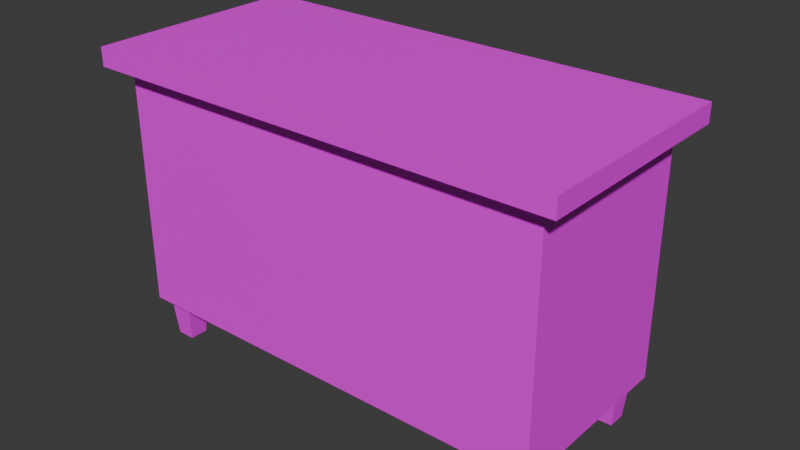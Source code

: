 # Source: comode.blend  (saved by Blender 4.2.66; exported with 4.5.12 LTS)
import bpy
from mathutils import Matrix  # noqa: F401  (used for matrix-valued properties, if any)

bpy.ops.wm.read_factory_settings(use_empty=True)
scene = bpy.context.scene
scene.name = 'Scene'

# ---- images (referenced by path relative to the original .blend; pixels are not part of the script)
import os
ASSET_DIR = os.environ.get("B2B_ASSET_DIR", "")  # directory of the original .blend (textures are referenced by path, not embedded)
HERE = os.path.dirname(os.path.abspath(__file__))  # packed textures are extracted next to this script under _unpacked/

def load_image(name, relpath, width, height, colorspace="sRGB"):
    """Load a texture the original file referenced (path relative to the .blend, or extracted next to this script)."""
    p = next((c for c in (os.path.join(HERE, relpath), os.path.join(ASSET_DIR, relpath)) if relpath and os.path.exists(c)), "")
    if p:
        img = bpy.data.images.load(p, check_existing=True)
        img.name = name
    else:  # same state as the original file: an image datablock whose file is absent (Cycles renders it pink)
        img = bpy.data.images.new(name, width, height)
        img.source = "FILE"
        img.filepath = "//" + (relpath or name)
    img.colorspace_settings.name = colorspace
    return img
img_shelf_flo_2_png = load_image('shelf_flo_2.png', 'shelf_flo_2.png', 1024, 1024, 'sRGB')

# ---- materials (node trees are filled in below, after node groups)
mat_material_001 = bpy.data.materials.new('Material.001')
mat_material_002 = bpy.data.materials.new('Material.002')
mat_material_003 = bpy.data.materials.new('Material.003')

# ---- material node trees
mat_material_001.use_nodes = True; mat_material_001.node_tree.nodes.clear()
_N = mat_material_001.node_tree.nodes; _L = mat_material_001.node_tree.links
n0 = _N.new('ShaderNodeBsdfPrincipled'); n0.name = 'Principled BSDF'; n0.location = (10, 300)
n1 = _N.new('ShaderNodeOutputMaterial'); n1.name = 'Material Output'; n1.location = (300, 300)
n2 = _N.new('ShaderNodeTexImage'); n2.name = 'Image Texture'; n2.location = (-280, 280)
n2.image = img_shelf_flo_2_png
_L.new(n0.outputs[0], n1.inputs[0])
_L.new(n2.outputs[0], n0.inputs[0])
n1.is_active_output = True
mat_material_002.use_nodes = True; mat_material_002.node_tree.nodes.clear()
_N = mat_material_002.node_tree.nodes; _L = mat_material_002.node_tree.links
n0 = _N.new('ShaderNodeBsdfPrincipled'); n0.name = 'Principled BSDF'; n0.location = (10, 300)
n1 = _N.new('ShaderNodeOutputMaterial'); n1.name = 'Material Output'; n1.location = (300, 300)
n2 = _N.new('ShaderNodeTexImage'); n2.name = 'Image Texture'; n2.location = (-280, 280)
n2.image = img_shelf_flo_2_png
_L.new(n0.outputs[0], n1.inputs[0])
_L.new(n2.outputs[0], n0.inputs[0])
n1.is_active_output = True
mat_material_003.use_nodes = True; mat_material_003.node_tree.nodes.clear()
_N = mat_material_003.node_tree.nodes; _L = mat_material_003.node_tree.links
n0 = _N.new('ShaderNodeBsdfPrincipled'); n0.name = 'Principled BSDF'; n0.location = (10, 300)
n1 = _N.new('ShaderNodeOutputMaterial'); n1.name = 'Material Output'; n1.location = (300, 300)
n2 = _N.new('ShaderNodeTexImage'); n2.name = 'Image Texture'; n2.location = (-280, 280)
n2.image = img_shelf_flo_2_png
_L.new(n0.outputs[0], n1.inputs[0])
_L.new(n2.outputs[0], n0.inputs[0])
n1.is_active_output = True

# ---- world
world_world = bpy.data.worlds.new('World'); scene.world = world_world
world_world.use_nodes = True; world_world.node_tree.nodes.clear()
_N = world_world.node_tree.nodes; _L = world_world.node_tree.links
n0 = _N.new('ShaderNodeOutputWorld'); n0.name = 'World Output'; n0.location = (300, 300)
n1 = _N.new('ShaderNodeBackground'); n1.name = 'Background'; n1.location = (10, 300)
n1.inputs[0].default_value = (0.05088, 0.05088, 0.05088, 1.0)
_L.new(n1.outputs[0], n0.inputs[0])
n0.is_active_output = True
world_world.color = (0.05088, 0.05088, 0.05088)
world_world.sun_shadow_jitter_overblur = 0.0

# ---- meshes
me_cube_401 = bpy.data.meshes.new('Cube.401')
me_cube_401.from_pydata([(-0.8464, 0.4241, -0.2504), (0.8464, 0.4241, -0.2504), (-0.883, 0.4607, 0.1454), (0.883, 0.4607, 0.1454), (0.8464, -0.2601, -0.2504), (-0.8464, -0.2601, -0.2504), (0.883, -0.2967, 0.1454), (-0.883, -0.2967, 0.1454), (0.883, 0.4607, -0.2504), (-0.883, 0.4607, -0.2504), (0.883, -0.2967, -0.2504), (-0.883, -0.2967, -0.2504), (0.8464, 0.4241, 0.1188), (-0.8464, 0.4241, 0.1188), (0.8464, -0.2601, 0.1188), (-0.8464, -0.2601, 0.1188), (0.9131, -0.2967, 0.1803), (-0.9131, -0.2967, 0.1803), (0.9131, -0.2967, -0.2853), (-0.9131, -0.2967, -0.2853), (0.9131, -0.3552, -0.2853), (-0.9131, -0.3552, -0.2853), (0.9131, -0.3552, 0.1803), (-0.9131, -0.3552, 0.1803), (0.4047, -0.3389, 0.03189), (0.4047, -0.3389, -0.03257), (0.4047, -0.4416, 0.03189), (0.4047, -0.4416, -0.03257), (-0.4047, -0.3389, 0.03189), (-0.4047, -0.3389, -0.03257), (-0.4047, -0.4416, 0.03189), (-0.4047, -0.4416, -0.03257)], [], [(8, 9, 2, 3), (20, 22, 23, 21), (9, 11, 7, 2), (2, 7, 6, 3), (3, 6, 10, 8), (4, 14, 12, 1), (0, 9, 8, 1), (4, 10, 11, 5), (5, 11, 9, 0), (1, 8, 10, 4), (12, 14, 15, 13), (5, 15, 14, 4), (0, 13, 15, 5), (1, 12, 13, 0), (18, 19, 17, 16), (18, 20, 21, 19), (19, 21, 23, 17), (17, 23, 22, 16), (16, 22, 20, 18), (24, 26, 27, 25), (26, 30, 31, 27), (30, 28, 29, 31), (26, 24, 28, 30), (31, 29, 25, 27)])
me_cube_401.polygons.foreach_set('use_smooth', [True] * 24)
_k = set([(0, 1), (0, 5), (0, 13), (1, 4), (1, 12), (2, 3), (2, 7), (2, 9), (3, 6), (3, 8), (4, 5), (4, 14), (5, 11), (5, 15), (8, 9), (8, 10), (9, 11), (12, 13), (12, 14), (13, 15), (14, 15), (16, 17), (16, 18), (16, 22), (17, 19), (17, 23), (18, 19), (18, 20), (19, 21), (20, 21), (20, 22), (21, 23), (22, 23), (24, 26), (25, 27), (26, 27), (26, 30), (27, 31), (28, 30), (29, 31), (30, 31)])
me_cube_401.attributes.new('sharp_edge', 'BOOLEAN', 'EDGE').data.foreach_set('value', [ (min(e.vertices), max(e.vertices)) in _k for e in me_cube_401.edges])
_uv = me_cube_401.uv_layers.new(name='UVMap')
_uv.uv.foreach_set('vector', [0.8244, 0.8174, 0.8244, 0.2291, 0.6925, 0.2291, 0.6925, 0.8174, 0.836, 0.8275, 0.6809, 0.8275, 0.6809, 0.219, 0.836, 0.219, 0.8244, 0.6825, 0.8244, 0.4301, 0.6925, 0.4301, 0.6925, 0.6825, 0.6082, 0.2291, 0.8605, 0.2291, 0.8605, 0.8174, 0.6082, 0.8174, 0.6925, 0.6825, 0.6925, 0.4301, 0.8244, 0.4301, 0.8244, 0.6825, 0.8244, 0.4423, 0.7014, 0.4423, 0.7014, 0.6703, 0.8244, 0.6703, 0.6204, 0.2413, 0.6082, 0.2291, 0.6082, 0.8174, 0.6204, 0.8052, 0.8483, 0.8052, 0.8605, 0.8174, 0.8605, 0.2291, 0.8483, 0.2413, 0.8483, 0.2413, 0.8605, 0.2291, 0.6082, 0.2291, 0.6204, 0.2413, 0.6204, 0.8052, 0.6082, 0.8174, 0.8605, 0.8174, 0.8483, 0.8052, 0.6204, 0.8052, 0.8483, 0.8052, 0.8483, 0.2413, 0.6204, 0.2413, 0.8244, 0.2413, 0.7014, 0.2413, 0.7014, 0.8052, 0.8244, 0.8052, 0.8244, 0.6703, 0.7014, 0.6703, 0.7014, 0.4423, 0.8244, 0.4423, 0.8244, 0.8052, 0.7014, 0.8052, 0.7014, 0.2413, 0.8244, 0.2413, 0.836, 0.8275, 0.836, 0.219, 0.6809, 0.219, 0.6809, 0.8275, 0.8605, 0.8275, 0.88, 0.8275, 0.88, 0.219, 0.8605, 0.219, 0.836, 0.4301, 0.836, 0.4106, 0.6809, 0.4106, 0.6809, 0.4301, 0.8605, 0.219, 0.88, 0.219, 0.88, 0.8275, 0.8605, 0.8275, 0.6809, 0.4301, 0.6809, 0.4106, 0.836, 0.4106, 0.836, 0.4301, 0.2979, 0.354, 0.2979, 0.3198, 0.3193, 0.3198, 0.3193, 0.354, 0.2979, 0.5961, 0.2979, 0.3264, 0.3193, 0.3264, 0.3193, 0.5961, 0.2483, 0.3818, 0.2483, 0.416, 0.2697, 0.416, 0.2697, 0.3818, 0.4267, 0.6581, 0.3925, 0.6581, 0.3925, 0.3884, 0.4267, 0.3884, 0.4763, 0.3264, 0.4421, 0.3264, 0.4421, 0.5961, 0.4763, 0.5961])
me_cube_401.materials.append(mat_material_001)
me_cube_401.update()
me_cube_401.normals_split_custom_set([tuple(v) for v in zip(*[iter([0.0, 1.0, 0.0, 0.0, 1.0, 0.0, 0.0, 1.0, 0.0, 0.0, 1.0, 0.0, 0.0, -1.0, 0.0, 0.0, -1.0, 0.0, 0.0, -1.0, 0.0, 0.0, -1.0, 0.0, -1.0, 0.0, 0.0, -1.0, 0.0, 0.0, -1.0, 0.0, 0.0, -1.0, 0.0, 0.0, 0.0, 0.0, 1.0, 0.0, 0.0, 1.0, 0.0, 0.0, 1.0, 0.0, 0.0, 1.0, 1.0, 0.0, 0.0, 1.0, 0.0, 0.0, 1.0, 0.0, 0.0, 1.0, 0.0, 0.0, -1.0, 0.0, 0.0, -1.0, 0.0, 0.0, -1.0, 0.0, 0.0, -1.0, 0.0, 0.0, -1.765e-08, 0.0, -1.0, -1.765e-08, 0.0, -1.0, 1.765e-08, 0.0, -1.0, 1.765e-08, 0.0, -1.0, 1.765e-08, 0.0, -1.0, 1.765e-08, 0.0, -1.0, 0.0, 0.0, -1.0, 0.0, 0.0, -1.0, -3.53e-08, 0.0, -1.0, -3.53e-08, 0.0, -1.0, -1.765e-08, 0.0, -1.0, -1.765e-08, 0.0, -1.0, 1.765e-08, 0.0, -1.0, 1.765e-08, 0.0, -1.0, 1.765e-08, 0.0, -1.0, 1.765e-08, 0.0, -1.0, 0.0, 0.0, -1.0, 0.0, 0.0, -1.0, 0.0, 0.0, -1.0, 0.0, 0.0, -1.0, 0.0, 1.0, 0.0, 0.0, 1.0, 0.0, 0.0, 1.0, 0.0, 0.0, 1.0, 0.0, 1.0, 0.0, 0.0, 1.0, 0.0, 0.0, 1.0, 0.0, 0.0, 1.0, 0.0, 0.0, 0.0, -1.0, 0.0, 0.0, -1.0, 0.0, 0.0, -1.0, 0.0, 0.0, -1.0, 0.0, 0.0, 1.0, 0.0, 0.0, 1.0, 0.0, 0.0, 1.0, 0.0, 0.0, 1.0, 0.0, 0.0, 0.0, -1.0, 0.0, 0.0, -1.0, 0.0, 0.0, -1.0, 0.0, 0.0, -1.0, -1.0, 0.0, 0.0, -1.0, 0.0, 0.0, -1.0, 0.0, 0.0, -1.0, 0.0, 0.0, 0.0, 0.0, 1.0, 0.0, 0.0, 1.0, 0.0, 0.0, 1.0, 0.0, 0.0, 1.0, 1.0, 0.0, 0.0, 1.0, 0.0, 0.0, 1.0, 0.0, 0.0, 1.0, 0.0, 0.0, 1.0, 0.0, 0.0, 1.0, 0.0, 0.0, 1.0, 0.0, 0.0, 1.0, 0.0, 0.0, 0.0, -1.0, 0.0, 0.0, -1.0, 0.0, 0.0, -1.0, 0.0, 0.0, -1.0, 0.0, -1.0, 0.0, 0.0, -1.0, 0.0, 0.0, -1.0, 0.0, 0.0, -1.0, 0.0, 0.0, 0.0, 0.0, 1.0, 0.0, 0.0, 1.0, 0.0, 0.0, 1.0, 0.0, 0.0, 1.0, 0.0, 0.0, -1.0, 0.0, 0.0, -1.0, 0.0, 0.0, -1.0, 0.0, 0.0, -1.0])] * 3)])
me_cube_402 = bpy.data.meshes.new('Cube.402')
me_cube_402.from_pydata([(-0.8464, 0.4241, -0.2504), (0.8464, 0.4241, -0.2504), (-0.883, 0.4607, 0.1454), (0.883, 0.4607, 0.1454), (0.8464, -0.2601, -0.2504), (-0.8464, -0.2601, -0.2504), (0.883, -0.2967, 0.1454), (-0.883, -0.2967, 0.1454), (0.883, 0.4607, -0.2504), (-0.883, 0.4607, -0.2504), (0.883, -0.2967, -0.2504), (-0.883, -0.2967, -0.2504), (0.8464, 0.4241, 0.1188), (-0.8464, 0.4241, 0.1188), (0.8464, -0.2601, 0.1188), (-0.8464, -0.2601, 0.1188), (0.9131, -0.2967, 0.1803), (-0.9131, -0.2967, 0.1803), (0.9131, -0.2967, -0.2853), (-0.9131, -0.2967, -0.2853), (0.9131, -0.3552, -0.2853), (-0.9131, -0.3552, -0.2853), (0.9131, -0.3552, 0.1803), (-0.9131, -0.3552, 0.1803), (0.4047, -0.3389, 0.03189), (0.4047, -0.3389, -0.03257), (0.4047, -0.4416, 0.03189), (0.4047, -0.4416, -0.03257), (-0.4047, -0.3389, 0.03189), (-0.4047, -0.3389, -0.03257), (-0.4047, -0.4416, 0.03189), (-0.4047, -0.4416, -0.03257)], [], [(8, 9, 2, 3), (20, 22, 23, 21), (9, 11, 7, 2), (2, 7, 6, 3), (3, 6, 10, 8), (4, 14, 12, 1), (0, 9, 8, 1), (4, 10, 11, 5), (5, 11, 9, 0), (1, 8, 10, 4), (12, 14, 15, 13), (5, 15, 14, 4), (0, 13, 15, 5), (1, 12, 13, 0), (18, 19, 17, 16), (18, 20, 21, 19), (19, 21, 23, 17), (17, 23, 22, 16), (16, 22, 20, 18), (24, 26, 27, 25), (26, 30, 31, 27), (30, 28, 29, 31), (26, 24, 28, 30), (31, 29, 25, 27)])
me_cube_402.polygons.foreach_set('use_smooth', [True] * 24)
_k = set([(0, 1), (0, 5), (0, 13), (1, 4), (1, 12), (2, 3), (2, 7), (2, 9), (3, 6), (3, 8), (4, 5), (4, 14), (5, 11), (5, 15), (8, 9), (8, 10), (9, 11), (12, 13), (12, 14), (13, 15), (14, 15), (16, 17), (16, 18), (16, 22), (17, 19), (17, 23), (18, 19), (18, 20), (19, 21), (20, 21), (20, 22), (21, 23), (22, 23), (24, 26), (25, 27), (26, 27), (26, 30), (27, 31), (28, 30), (29, 31), (30, 31)])
me_cube_402.attributes.new('sharp_edge', 'BOOLEAN', 'EDGE').data.foreach_set('value', [ (min(e.vertices), max(e.vertices)) in _k for e in me_cube_402.edges])
_uv = me_cube_402.uv_layers.new(name='UVMap')
_uv.uv.foreach_set('vector', [0.8058, 0.7849, 0.8058, 0.1965, 0.6739, 0.1965, 0.6739, 0.7849, 0.8174, 0.7949, 0.6623, 0.7949, 0.6623, 0.1865, 0.8174, 0.1865, 0.8058, 0.6499, 0.8058, 0.3976, 0.6739, 0.3976, 0.6739, 0.6499, 0.5896, 0.1965, 0.8419, 0.1965, 0.8419, 0.7849, 0.5896, 0.7849, 0.6739, 0.6499, 0.6739, 0.3976, 0.8058, 0.3976, 0.8058, 0.6499, 0.8058, 0.4098, 0.6828, 0.4098, 0.6828, 0.6377, 0.8058, 0.6377, 0.6018, 0.2087, 0.5896, 0.1965, 0.5896, 0.7849, 0.6018, 0.7727, 0.8297, 0.7727, 0.8419, 0.7849, 0.8419, 0.1965, 0.8297, 0.2087, 0.8297, 0.2087, 0.8419, 0.1965, 0.5896, 0.1965, 0.6018, 0.2087, 0.6018, 0.7727, 0.5896, 0.7849, 0.8419, 0.7849, 0.8297, 0.7727, 0.6018, 0.7727, 0.8297, 0.7727, 0.8297, 0.2087, 0.6018, 0.2087, 0.8058, 0.2087, 0.6828, 0.2087, 0.6828, 0.7727, 0.8058, 0.7727, 0.8058, 0.6377, 0.6828, 0.6377, 0.6828, 0.4098, 0.8058, 0.4098, 0.8058, 0.7727, 0.6828, 0.7727, 0.6828, 0.2087, 0.8058, 0.2087, 0.8174, 0.7949, 0.8174, 0.1865, 0.6623, 0.1865, 0.6623, 0.7949, 0.8419, 0.7949, 0.8614, 0.7949, 0.8614, 0.1865, 0.8419, 0.1865, 0.8174, 0.3976, 0.8174, 0.3781, 0.6623, 0.3781, 0.6623, 0.3976, 0.8419, 0.1865, 0.8614, 0.1865, 0.8614, 0.7949, 0.8419, 0.7949, 0.6623, 0.3976, 0.6623, 0.3781, 0.8174, 0.3781, 0.8174, 0.3976, 0.3475, 0.4811, 0.3475, 0.447, 0.3689, 0.447, 0.3689, 0.4811, 0.2188, 0.655, 0.2188, 0.3853, 0.2403, 0.3853, 0.2403, 0.655, 0.2188, 0.3787, 0.2188, 0.4129, 0.2403, 0.4129, 0.2403, 0.3787, 0.3972, 0.655, 0.363, 0.655, 0.363, 0.3853, 0.3972, 0.3853, 0.3972, 0.3853, 0.363, 0.3853, 0.363, 0.655, 0.3972, 0.655])
me_cube_402.materials.append(mat_material_002)
me_cube_402.update()
me_cube_402.normals_split_custom_set([tuple(v) for v in zip(*[iter([0.0, 1.0, 0.0, 0.0, 1.0, 0.0, 0.0, 1.0, 0.0, 0.0, 1.0, 0.0, 0.0, -1.0, 0.0, 0.0, -1.0, 0.0, 0.0, -1.0, 0.0, 0.0, -1.0, 0.0, -1.0, 0.0, 0.0, -1.0, 0.0, 0.0, -1.0, 0.0, 0.0, -1.0, 0.0, 0.0, 0.0, 0.0, 1.0, 0.0, 0.0, 1.0, 0.0, 0.0, 1.0, 0.0, 0.0, 1.0, 1.0, 0.0, 0.0, 1.0, 0.0, 0.0, 1.0, 0.0, 0.0, 1.0, 0.0, 0.0, -1.0, 0.0, 0.0, -1.0, 0.0, 0.0, -1.0, 0.0, 0.0, -1.0, 0.0, 0.0, -3.53e-08, 0.0, -1.0, -3.53e-08, 0.0, -1.0, 3.53e-08, 0.0, -1.0, 3.53e-08, 0.0, -1.0, 3.53e-08, 0.0, -1.0, 3.53e-08, 0.0, -1.0, 0.0, 0.0, -1.0, 0.0, 0.0, -1.0, -7.06e-08, 0.0, -1.0, -7.06e-08, 0.0, -1.0, -3.53e-08, 0.0, -1.0, -3.53e-08, 0.0, -1.0, 3.53e-08, 0.0, -1.0, 3.53e-08, 0.0, -1.0, 3.53e-08, 0.0, -1.0, 3.53e-08, 0.0, -1.0, 0.0, 0.0, -1.0, 0.0, 0.0, -1.0, 0.0, 0.0, -1.0, 0.0, 0.0, -1.0, 0.0, 1.0, 0.0, 0.0, 1.0, 0.0, 0.0, 1.0, 0.0, 0.0, 1.0, 0.0, 1.0, 0.0, 0.0, 1.0, 0.0, 0.0, 1.0, 0.0, 0.0, 1.0, 0.0, 0.0, 0.0, -1.0, 0.0, 0.0, -1.0, 0.0, 0.0, -1.0, 0.0, 0.0, -1.0, 0.0, 0.0, 1.0, 0.0, 0.0, 1.0, 0.0, 0.0, 1.0, 0.0, 0.0, 1.0, 0.0, 0.0, 0.0, -1.0, 0.0, 0.0, -1.0, 0.0, 0.0, -1.0, 0.0, 0.0, -1.0, -1.0, 0.0, 0.0, -1.0, 0.0, 0.0, -1.0, 0.0, 0.0, -1.0, 0.0, 0.0, 0.0, 0.0, 1.0, 0.0, 0.0, 1.0, 0.0, 0.0, 1.0, 0.0, 0.0, 1.0, 1.0, 0.0, 0.0, 1.0, 0.0, 0.0, 1.0, 0.0, 0.0, 1.0, 0.0, 0.0, 1.0, 0.0, 0.0, 1.0, 0.0, 0.0, 1.0, 0.0, 0.0, 1.0, 0.0, 0.0, 0.0, -1.0, 0.0, 0.0, -1.0, 0.0, 0.0, -1.0, 0.0, 0.0, -1.0, 0.0, -1.0, 0.0, 0.0, -1.0, 0.0, 0.0, -1.0, 0.0, 0.0, -1.0, 0.0, 0.0, 0.0, 0.0, 1.0, 0.0, 0.0, 1.0, 0.0, 0.0, 1.0, 0.0, 0.0, 1.0, 0.0, 0.0, -1.0, 0.0, 0.0, -1.0, 0.0, 0.0, -1.0, 0.0, 0.0, -1.0])] * 3)])
me_cube_341 = bpy.data.meshes.new('Cube.341')
me_cube_341.from_pydata([(0.9773, -0.367, -0.6219), (0.9773, -0.367, 0.4504), (0.8942, 0.4615, -0.5388), (0.8942, 0.4615, 0.3673), (-0.8943, 0.4615, 0.3673), (-0.8943, 0.4615, -0.5388), (-0.9774, -0.367, -0.6219), (-0.9774, -0.367, 0.4504), (0.9773, 0.4615, 0.4504), (0.9773, 0.4615, -0.6219), (-0.9774, 0.4615, 0.4504), (-0.9774, 0.4615, -0.6219), (0.8942, -0.2772, 0.3673), (0.8942, -0.2772, -0.5388), (-0.8943, -0.2772, 0.3673), (-0.8943, -0.2772, -0.5388), (0.8942, 0.4246, -0.05217), (-0.8943, 0.4246, -0.05217), (0.8942, -0.2772, -0.05217), (-0.8943, -0.2772, -0.05217), (0.8942, 0.4246, -0.1167), (-0.8943, 0.4246, -0.1167), (0.8942, -0.2772, -0.1167), (-0.8943, -0.2772, -0.1167), (1.066, -0.4451, 0.4504), (-1.066, -0.4451, 0.4504), (1.066, 0.5395, 0.4504), (-1.066, 0.5395, 0.4504), (1.066, -0.4451, 0.5334), (1.066, 0.5395, 0.5334), (-1.066, -0.4451, 0.5334), (-1.066, 0.5395, 0.5334), (-0.841, 0.3256, -0.8049), (-0.8247, 0.3093, -0.6075), (-0.841, 0.407, -0.8049), (-0.8247, 0.4234, -0.6075), (-0.9224, 0.3256, -0.8049), (-0.9387, 0.3093, -0.6075), (-0.9224, 0.407, -0.8049), (-0.9387, 0.4234, -0.6075), (-0.841, -0.3166, -0.8049), (-0.8247, -0.333, -0.6075), (-0.841, -0.2352, -0.8049), (-0.8247, -0.2189, -0.6075), (-0.9224, -0.3166, -0.8049), (-0.9387, -0.333, -0.6075), (-0.9224, -0.2352, -0.8049), (-0.9387, -0.2189, -0.6075), (0.9229, 0.3256, -0.8049), (0.9393, 0.3093, -0.6075), (0.9229, 0.407, -0.8049), (0.9393, 0.4234, -0.6075), (0.8415, 0.3256, -0.8049), (0.8252, 0.3093, -0.6075), (0.8415, 0.407, -0.8049), (0.8252, 0.4234, -0.6075), (0.9229, -0.3166, -0.8049), (0.9393, -0.333, -0.6075), (0.9229, -0.2352, -0.8049), (0.9393, -0.2189, -0.6075), (0.8415, -0.3166, -0.8049), (0.8252, -0.333, -0.6075), (0.8415, -0.2352, -0.8049), (0.8252, -0.2189, -0.6075)], [], [(9, 8, 1, 0), (11, 6, 7, 10), (1, 7, 6, 0), (0, 6, 11, 9), (29, 31, 30, 28), (5, 15, 13, 2), (3, 8, 9, 2), (5, 11, 10, 4), (2, 9, 11, 5), (4, 10, 8, 3), (13, 15, 14, 12), (2, 13, 12, 3), (3, 12, 14, 4), (4, 14, 15, 5), (17, 19, 18, 16), (21, 20, 22, 23), (17, 16, 20, 21), (26, 24, 25, 27), (25, 30, 31, 27), (24, 28, 30, 25), (26, 29, 28, 24), (27, 31, 29, 26), (32, 34, 35, 33), (34, 38, 39, 35), (38, 36, 37, 39), (36, 32, 33, 37), (34, 32, 36, 38), (40, 42, 43, 41), (42, 46, 47, 43), (46, 44, 45, 47), (44, 40, 41, 45), (42, 40, 44, 46), (48, 50, 51, 49), (50, 54, 55, 51), (54, 52, 53, 55), (52, 48, 49, 53), (50, 48, 52, 54), (56, 58, 59, 57), (58, 62, 63, 59), (62, 60, 61, 63), (60, 56, 57, 61), (58, 56, 60, 62)])
me_cube_341.polygons.foreach_set('use_smooth', [True] * 42)
_k = set([(0, 1), (0, 6), (0, 9), (2, 3), (2, 5), (2, 13), (3, 4), (3, 8), (3, 12), (4, 5), (4, 14), (5, 15), (6, 7), (6, 11), (8, 9), (9, 11), (10, 11), (12, 13), (12, 14), (13, 15), (14, 15), (16, 17), (20, 21), (24, 25), (24, 26), (24, 28), (25, 27), (25, 30), (26, 27), (26, 29), (27, 31), (28, 29), (28, 30), (29, 31), (30, 31), (32, 33), (32, 34), (32, 36), (34, 35), (34, 38), (36, 37), (36, 38), (38, 39), (40, 41), (40, 42), (40, 44), (42, 43), (42, 46), (44, 45), (44, 46), (46, 47), (48, 49), (48, 50), (48, 52), (50, 51), (50, 54), (52, 53), (52, 54), (54, 55), (56, 57), (56, 58), (56, 60), (58, 59), (58, 62), (60, 61), (60, 62), (62, 63)])
me_cube_341.attributes.new('sharp_edge', 'BOOLEAN', 'EDGE').data.foreach_set('value', [ (min(e.vertices), max(e.vertices)) in _k for e in me_cube_341.edges])
_uv = me_cube_341.uv_layers.new(name='UVMap')
_uv.uv.foreach_set('vector', [0.6397, 0.4043, 0.89, 0.4043, 0.89, 0.5977, 0.6397, 0.5977, 0.6397, 0.4043, 0.6397, 0.5977, 0.89, 0.5977, 0.89, 0.4043, 0.89, 0.7402, 0.89, 0.2838, 0.6397, 0.2838, 0.6397, 0.7402, 0.6992, 0.7402, 0.6992, 0.2838, 0.8926, 0.2838, 0.8926, 0.7402, 0.9108, 0.761, 0.9108, 0.2631, 0.681, 0.2631, 0.681, 0.761, 0.8926, 0.3032, 0.7202, 0.3032, 0.7202, 0.7208, 0.8926, 0.7208, 0.8706, 0.7208, 0.89, 0.7402, 0.6397, 0.7402, 0.6591, 0.7208, 0.6591, 0.3032, 0.6397, 0.2838, 0.89, 0.2838, 0.8706, 0.3032, 0.6591, 0.7208, 0.6397, 0.7402, 0.6397, 0.2838, 0.6591, 0.3032, 0.8706, 0.3032, 0.89, 0.2838, 0.89, 0.7402, 0.8706, 0.7208, 0.6591, 0.7208, 0.6591, 0.3032, 0.8706, 0.3032, 0.8706, 0.7208, 0.6591, 0.4043, 0.6591, 0.5767, 0.8706, 0.5767, 0.8706, 0.4043, 0.8926, 0.7208, 0.7202, 0.7208, 0.7202, 0.3032, 0.8926, 0.3032, 0.8706, 0.4043, 0.8706, 0.5767, 0.6591, 0.5767, 0.6591, 0.4043, 0.884, 0.3032, 0.7202, 0.3032, 0.7202, 0.7208, 0.884, 0.7208, 0.884, 0.3032, 0.884, 0.7208, 0.7202, 0.7208, 0.7202, 0.3032, 0.7727, 0.3032, 0.7727, 0.7208, 0.7576, 0.7208, 0.7576, 0.3032, 0.9108, 0.761, 0.681, 0.761, 0.681, 0.2631, 0.9108, 0.2631, 0.89, 0.6159, 0.9094, 0.6159, 0.9094, 0.386, 0.89, 0.386, 0.89, 0.761, 0.9094, 0.761, 0.9094, 0.2631, 0.89, 0.2631, 0.89, 0.386, 0.9094, 0.386, 0.9094, 0.6159, 0.89, 0.6159, 0.89, 0.2631, 0.9094, 0.2631, 0.9094, 0.761, 0.89, 0.761, 0.597, 0.436, 0.597, 0.417, 0.6431, 0.4132, 0.6431, 0.4398, 0.597, 0.3157, 0.597, 0.2967, 0.6431, 0.2928, 0.6431, 0.3195, 0.597, 0.417, 0.597, 0.436, 0.6431, 0.4398, 0.6431, 0.4132, 0.597, 0.2967, 0.597, 0.3157, 0.6431, 0.3195, 0.6431, 0.2928, 0.8799, 0.3157, 0.8609, 0.3157, 0.8609, 0.2967, 0.8799, 0.2967, 0.597, 0.5859, 0.597, 0.5669, 0.6431, 0.5631, 0.6431, 0.5897, 0.597, 0.3157, 0.597, 0.2967, 0.6431, 0.2928, 0.6431, 0.3195, 0.597, 0.5669, 0.597, 0.5859, 0.6431, 0.5897, 0.6431, 0.5631, 0.597, 0.2967, 0.597, 0.3157, 0.6431, 0.3195, 0.6431, 0.2928, 0.73, 0.3157, 0.711, 0.3157, 0.711, 0.2967, 0.73, 0.2967, 0.597, 0.436, 0.597, 0.417, 0.6431, 0.4132, 0.6431, 0.4398, 0.597, 0.7275, 0.597, 0.7085, 0.6431, 0.7047, 0.6431, 0.7313, 0.597, 0.417, 0.597, 0.436, 0.6431, 0.4398, 0.6431, 0.4132, 0.597, 0.7085, 0.597, 0.7275, 0.6431, 0.7313, 0.6431, 0.7047, 0.8799, 0.7275, 0.8609, 0.7275, 0.8609, 0.7085, 0.8799, 0.7085, 0.597, 0.5859, 0.597, 0.5669, 0.6431, 0.5631, 0.6431, 0.5897, 0.597, 0.7275, 0.597, 0.7085, 0.6431, 0.7047, 0.6431, 0.7313, 0.597, 0.5669, 0.597, 0.5859, 0.6431, 0.5897, 0.6431, 0.5631, 0.597, 0.7085, 0.597, 0.7275, 0.6431, 0.7313, 0.6431, 0.7047, 0.73, 0.7275, 0.711, 0.7275, 0.711, 0.7085, 0.73, 0.7085])
me_cube_341.materials.append(mat_material_003)
me_cube_341.update()
me_cube_341.normals_split_custom_set([tuple(v) for v in zip(*[iter([1.0, 0.0, 0.0, 1.0, 0.0, 0.0, 1.0, 0.0, 0.0, 1.0, 0.0, 0.0, -1.0, 0.0, 0.0, -1.0, 0.0, 0.0, -1.0, 0.0, 0.0, -1.0, 0.0, 0.0, 0.0, -1.0, 0.0, 0.0, -1.0, 0.0, 0.0, -1.0, 0.0, 0.0, -1.0, 0.0, 0.0, 0.0, -1.0, 0.0, 0.0, -1.0, 0.0, 0.0, -1.0, 0.0, 0.0, -1.0, 0.0, 0.0, 1.0, 0.0, 0.0, 1.0, 0.0, 0.0, 1.0, 0.0, 0.0, 1.0, 0.0, 0.0, 1.0, 0.0, 0.0, 1.0, 0.0, 0.0, 1.0, 0.0, 0.0, 1.0, 0.0, 1.0, 0.0, 0.0, 1.0, 0.0, 0.0, 1.0, 1.198e-07, 0.0, 1.0, 1.198e-07, 0.0, 1.0, 1.198e-07, 0.0, 1.0, 1.198e-07, 0.0, 1.0, -2.036e-07, 0.0, 1.0, -2.036e-07, 0.0, 1.0, 1.198e-07, 0.0, 1.0, 1.198e-07, 0.0, 1.0, 1.198e-07, 0.0, 1.0, 1.198e-07, 0.0, 1.0, -2.036e-07, 0.0, 1.0, -2.036e-07, 0.0, 1.0, -4.072e-07, 0.0, 1.0, -4.072e-07, 0.0, 1.0, 0.0, 0.0, 1.0, 0.0, 0.0, 1.0, 0.0, 0.0, 1.0, 0.0, -1.0, 0.0, 0.0, -1.0, 0.0, 0.0, -1.0, 0.0, 0.0, -1.0, 0.0, 0.0, 0.0, 0.0, -1.0, 0.0, 0.0, -1.0, 0.0, 0.0, -1.0, 0.0, 0.0, -1.0, 1.0, 0.0, 0.0, 1.0, 0.0, 0.0, 1.0, 0.0, 0.0, 1.0, 0.0, 0.0, 0.0, 0.0, 1.0, 0.0, 0.0, 1.0, 0.0, 0.0, 1.0, 0.0, 0.0, 1.0, 0.0, 0.0, -1.0, 0.0, 0.0, -1.0, 0.0, 0.0, -1.0, 0.0, 0.0, -1.0, 0.0, 1.0, 0.0, 0.0, 1.0, 0.0, 0.0, 1.0, 0.0, 0.0, 1.0, 0.0, 0.0, 0.0, -1.0, 0.0, 0.0, -1.0, 0.0, 0.0, -1.0, 0.0, 0.0, -1.0, -1.0, 0.0, 0.0, -1.0, 0.0, 0.0, -1.0, 0.0, 0.0, -1.0, 0.0, 0.0, 0.0, -1.0, 0.0, 0.0, -1.0, 0.0, 0.0, -1.0, 0.0, 0.0, -1.0, 0.0, 1.0, 0.0, 0.0, 1.0, 0.0, 0.0, 1.0, 0.0, 0.0, 1.0, 0.0, 0.0, 0.0, 1.0, 0.0, 0.0, 1.0, 0.0, 0.0, 1.0, 0.0, 0.0, 1.0, 0.0, 0.9966, 0.0, -0.0824, 0.9966, 0.0, -0.0824, 0.9966, 0.0, -0.0824, 0.9966, 0.0, -0.0824, 0.0, 0.9966, -0.08239, 0.0, 0.9966, -0.08239, 0.0, 0.9966, -0.08239, 0.0, 0.9966, -0.08239, -0.9966, 0.0, -0.0824, -0.9966, 0.0, -0.0824, -0.9966, 0.0, -0.0824, -0.9966, 0.0, -0.0824, 0.0, -0.9966, -0.08239, 0.0, -0.9966, -0.08239, 0.0, -0.9966, -0.08239, 0.0, -0.9966, -0.08239, 0.0, 0.0, -1.0, 0.0, 0.0, -1.0, 0.0, 0.0, -1.0, 0.0, 0.0, -1.0, 0.9966, 0.0, -0.0824, 0.9966, 0.0, -0.0824, 0.9966, 0.0, -0.0824, 0.9966, 0.0, -0.0824, 0.0, 0.9966, -0.08239, 0.0, 0.9966, -0.08239, 0.0, 0.9966, -0.08239, 0.0, 0.9966, -0.08239, -0.9966, 0.0, -0.0824, -0.9966, 0.0, -0.0824, -0.9966, 0.0, -0.0824, -0.9966, 0.0, -0.0824, 0.0, -0.9966, -0.08239, 0.0, -0.9966, -0.08239, 0.0, -0.9966, -0.08239, 0.0, -0.9966, -0.08239, 0.0, 0.0, -1.0, 0.0, 0.0, -1.0, 0.0, 0.0, -1.0, 0.0, 0.0, -1.0, 0.9966, 0.0, -0.08239, 0.9966, 0.0, -0.08239, 0.9966, 0.0, -0.08239, 0.9966, 0.0, -0.08239, 0.0, 0.9966, -0.08236, 0.0, 0.9966, -0.08236, 0.0, 0.9966, -0.08236, 0.0, 0.9966, -0.08236, -0.9966, 0.0, -0.08239, -0.9966, 0.0, -0.08239, -0.9966, 0.0, -0.08239, -0.9966, 0.0, -0.08239, 0.0, -0.9966, -0.08239, 0.0, -0.9966, -0.08239, 0.0, -0.9966, -0.08239, 0.0, -0.9966, -0.08239, 0.0, 0.0, -1.0, 0.0, 0.0, -1.0, 0.0, 0.0, -1.0, 0.0, 0.0, -1.0, 0.9966, 0.0, -0.08239, 0.9966, 0.0, -0.08239, 0.9966, 0.0, -0.08239, 0.9966, 0.0, -0.08239, 0.0, 0.9966, -0.08239, 0.0, 0.9966, -0.08239, 0.0, 0.9966, -0.08239, 0.0, 0.9966, -0.08239, -0.9966, 0.0, -0.08239, -0.9966, 0.0, -0.08239, -0.9966, 0.0, -0.08239, -0.9966, 0.0, -0.08239, 0.0, -0.9966, -0.08239, 0.0, -0.9966, -0.08239, 0.0, -0.9966, -0.08239, 0.0, -0.9966, -0.08239, 0.0, 0.0, -1.0, 0.0, 0.0, -1.0, 0.0, 0.0, -1.0, 0.0, 0.0, -1.0])] * 3)])

# ---- objects
ob_cube_008 = bpy.data.objects.new('Cube.008', me_cube_401)
ob_cube_156 = bpy.data.objects.new('Cube.156', me_cube_402)
ob_cube_196 = bpy.data.objects.new('Cube.196', me_cube_341)

# ---- transforms, parenting, visibility, modifiers, constraints
ob_cube_008.parent = ob_cube_196
ob_cube_008.location = (-0.006023, 0.2548, 0.09446)
ob_cube_008.rotation_euler = (-3.142, 0.0, 0.0)
ob_cube_008.color = (0.8, 0.8, 0.8, 1.0)
ob_cube_156.parent = ob_cube_196
ob_cube_156.location = (-0.006023, 0.2548, -0.402)
ob_cube_156.rotation_euler = (-3.142, 0.0, 0.0)
ob_cube_156.color = (0.8, 0.8, 0.8, 1.0)
ob_cube_196.location = (0.0, 0.0, 0.0)
ob_cube_196.color = (0.8, 0.8, 0.8, 1.0)

# ---- collection membership
scene.collection.objects.link(ob_cube_008)
scene.collection.objects.link(ob_cube_156)
scene.collection.objects.link(ob_cube_196)

# ---- scene / render settings (as saved in the file)
scene.frame_start = 1; scene.frame_end = 250; scene.frame_set(1)
scene.render.engine = 'BLENDER_EEVEE_NEXT'
bpy.context.view_layer.update()

# ---- added for rendering (the .blend has no active camera and no usable light): camera, sun
cam_auto = bpy.data.cameras.new('AutoCamera')
cam_auto.lens = 50.0
cam_auto.sensor_width = 36.0
cam_auto.clip_end = 1000.0
ob_auto_camera = bpy.data.objects.new('AutoCamera', cam_auto)
scene.collection.objects.link(ob_auto_camera)
ob_auto_camera.location = (2.55772, -2.94359, 1.91044)
ob_auto_camera.rotation_euler = (1.09748, -7.21219e-08, 0.694738)
scene.camera = ob_auto_camera
light_auto_sun = bpy.data.lights.new('AutoSun', 'SUN')
light_auto_sun.energy = 3.0
light_auto_sun.angle = 0.0523599
ob_auto_sun = bpy.data.objects.new('AutoSun', light_auto_sun)
scene.collection.objects.link(ob_auto_sun)
ob_auto_sun.rotation_euler = (0.872665, 0.174533, 0.523599)
bpy.context.view_layer.update()
